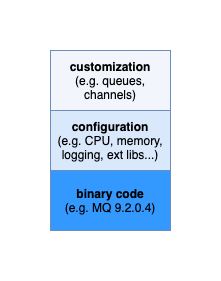

The diagram above was exported from draw.io. Its source (the exported page's mxGraphModel, read from the mxfile embedded in the PNG):
<mxGraphModel dx="946" dy="672" grid="1" gridSize="10" guides="1" tooltips="1" connect="1" arrows="1" fold="1" page="1" pageScale="1" pageWidth="827" pageHeight="1169" math="0" shadow="0">
  <root>
    <mxCell id="0" />
    <mxCell id="1" parent="0" />
    <mxCell id="Q3e1vZaT8tU26hZcfK23-1" value="&lt;b&gt;binary code&lt;/b&gt;&lt;br&gt;(e.g. MQ 9.2.0.4)" style="rounded=0;whiteSpace=wrap;html=1;fillColor=#3399FF;strokeColor=#6c8ebf;" vertex="1" parent="1">
      <mxGeometry x="354" y="200" width="120" height="60" as="geometry" />
    </mxCell>
    <mxCell id="Q3e1vZaT8tU26hZcfK23-2" value="&lt;b&gt;configuration&lt;/b&gt;&lt;br&gt;(e.g. CPU, memory, logging, ext libs...)" style="rounded=0;whiteSpace=wrap;html=1;fillColor=#dae8fc;strokeColor=#6c8ebf;" vertex="1" parent="1">
      <mxGeometry x="354" y="140" width="120" height="60" as="geometry" />
    </mxCell>
    <mxCell id="Q3e1vZaT8tU26hZcfK23-3" value="&lt;b&gt;customization&lt;/b&gt;&lt;br&gt;(e.g. queues, channels)" style="rounded=0;whiteSpace=wrap;html=1;fillColor=#F2F6FC;strokeColor=#6c8ebf;" vertex="1" parent="1">
      <mxGeometry x="354" y="80" width="120" height="60" as="geometry" />
    </mxCell>
  </root>
</mxGraphModel>